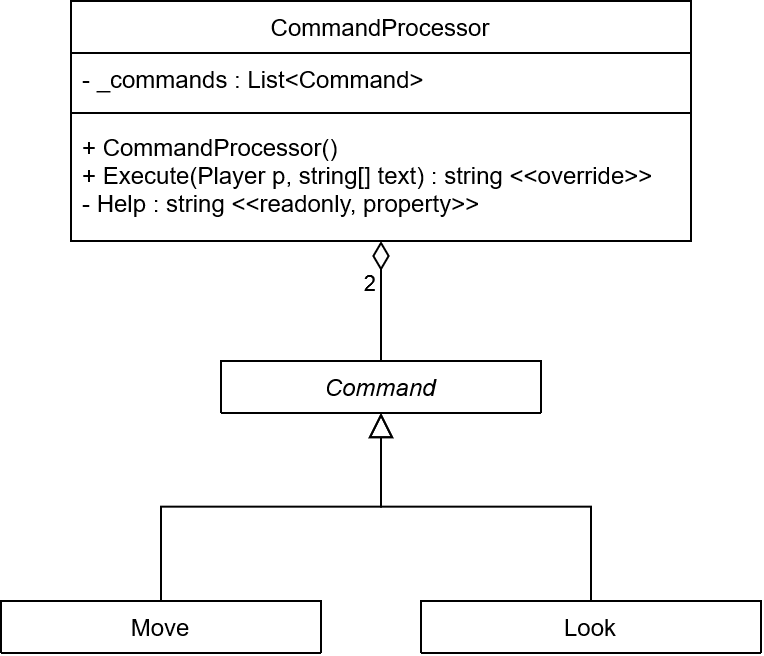

The diagram above was exported from draw.io. Its source (the exported page's mxGraphModel, read from the mxfile embedded in the PNG):
<mxGraphModel dx="945" dy="1813" grid="1" gridSize="10" guides="1" tooltips="1" connect="1" arrows="1" fold="1" page="1" pageScale="1" pageWidth="827" pageHeight="1169" math="0" shadow="0">
  <root>
    <mxCell id="WIyWlLk6GJQsqaUBKTNV-0" />
    <mxCell id="WIyWlLk6GJQsqaUBKTNV-1" parent="WIyWlLk6GJQsqaUBKTNV-0" />
    <mxCell id="zkfFHV4jXpPFQw0GAbJ--0" value="Command" style="swimlane;fontStyle=2;align=center;verticalAlign=top;childLayout=stackLayout;horizontal=1;startSize=26;horizontalStack=0;resizeParent=1;resizeLast=0;collapsible=1;marginBottom=0;rounded=0;shadow=0;strokeWidth=1;" parent="WIyWlLk6GJQsqaUBKTNV-1" vertex="1" collapsed="1">
      <mxGeometry x="220" y="100" width="160" height="26" as="geometry">
        <mxRectangle x="220" y="120" width="160" height="138" as="alternateBounds" />
      </mxGeometry>
    </mxCell>
    <mxCell id="zkfFHV4jXpPFQw0GAbJ--4" value="" style="line;html=1;strokeWidth=1;align=left;verticalAlign=middle;spacingTop=-1;spacingLeft=3;spacingRight=3;rotatable=0;labelPosition=right;points=[];portConstraint=eastwest;" parent="zkfFHV4jXpPFQw0GAbJ--0" vertex="1">
      <mxGeometry y="26" width="160" height="8" as="geometry" />
    </mxCell>
    <mxCell id="zkfFHV4jXpPFQw0GAbJ--6" value="Move" style="swimlane;fontStyle=0;align=center;verticalAlign=top;childLayout=stackLayout;horizontal=1;startSize=26;horizontalStack=0;resizeParent=1;resizeLast=0;collapsible=1;marginBottom=0;rounded=0;shadow=0;strokeWidth=1;" parent="WIyWlLk6GJQsqaUBKTNV-1" vertex="1" collapsed="1">
      <mxGeometry x="110" y="220" width="160" height="26" as="geometry">
        <mxRectangle x="120" y="360" width="160" height="138" as="alternateBounds" />
      </mxGeometry>
    </mxCell>
    <mxCell id="zkfFHV4jXpPFQw0GAbJ--9" value="" style="line;html=1;strokeWidth=1;align=left;verticalAlign=middle;spacingTop=-1;spacingLeft=3;spacingRight=3;rotatable=0;labelPosition=right;points=[];portConstraint=eastwest;" parent="zkfFHV4jXpPFQw0GAbJ--6" vertex="1">
      <mxGeometry y="26" width="160" height="8" as="geometry" />
    </mxCell>
    <mxCell id="zkfFHV4jXpPFQw0GAbJ--12" value="" style="endArrow=block;endSize=10;endFill=0;shadow=0;strokeWidth=1;rounded=0;edgeStyle=elbowEdgeStyle;elbow=vertical;" parent="WIyWlLk6GJQsqaUBKTNV-1" source="zkfFHV4jXpPFQw0GAbJ--6" target="zkfFHV4jXpPFQw0GAbJ--0" edge="1">
      <mxGeometry width="160" relative="1" as="geometry">
        <mxPoint x="200" y="203" as="sourcePoint" />
        <mxPoint x="200" y="203" as="targetPoint" />
      </mxGeometry>
    </mxCell>
    <mxCell id="zkfFHV4jXpPFQw0GAbJ--13" value="Look" style="swimlane;fontStyle=0;align=center;verticalAlign=top;childLayout=stackLayout;horizontal=1;startSize=26;horizontalStack=0;resizeParent=1;resizeLast=0;collapsible=1;marginBottom=0;rounded=0;shadow=0;strokeWidth=1;" parent="WIyWlLk6GJQsqaUBKTNV-1" vertex="1" collapsed="1">
      <mxGeometry x="320" y="220" width="170" height="26" as="geometry">
        <mxRectangle x="330" y="360" width="160" height="70" as="alternateBounds" />
      </mxGeometry>
    </mxCell>
    <mxCell id="zkfFHV4jXpPFQw0GAbJ--15" value="" style="line;html=1;strokeWidth=1;align=left;verticalAlign=middle;spacingTop=-1;spacingLeft=3;spacingRight=3;rotatable=0;labelPosition=right;points=[];portConstraint=eastwest;" parent="zkfFHV4jXpPFQw0GAbJ--13" vertex="1">
      <mxGeometry y="26" width="160" height="8" as="geometry" />
    </mxCell>
    <mxCell id="zkfFHV4jXpPFQw0GAbJ--16" value="" style="endArrow=block;endSize=10;endFill=0;shadow=0;strokeWidth=1;rounded=0;edgeStyle=elbowEdgeStyle;elbow=vertical;" parent="WIyWlLk6GJQsqaUBKTNV-1" source="zkfFHV4jXpPFQw0GAbJ--13" target="zkfFHV4jXpPFQw0GAbJ--0" edge="1">
      <mxGeometry width="160" relative="1" as="geometry">
        <mxPoint x="210" y="373" as="sourcePoint" />
        <mxPoint x="310" y="271" as="targetPoint" />
      </mxGeometry>
    </mxCell>
    <mxCell id="zkfFHV4jXpPFQw0GAbJ--17" value="CommandProcessor" style="swimlane;fontStyle=0;align=center;verticalAlign=top;childLayout=stackLayout;horizontal=1;startSize=26;horizontalStack=0;resizeParent=1;resizeLast=0;collapsible=1;marginBottom=0;rounded=0;shadow=0;strokeWidth=1;" parent="WIyWlLk6GJQsqaUBKTNV-1" vertex="1">
      <mxGeometry x="145" y="-80" width="310" height="120" as="geometry">
        <mxRectangle x="550" y="140" width="160" height="26" as="alternateBounds" />
      </mxGeometry>
    </mxCell>
    <mxCell id="zkfFHV4jXpPFQw0GAbJ--18" value="- _commands : List&lt;Command&gt;" style="text;align=left;verticalAlign=top;spacingLeft=4;spacingRight=4;overflow=hidden;rotatable=0;points=[[0,0.5],[1,0.5]];portConstraint=eastwest;" parent="zkfFHV4jXpPFQw0GAbJ--17" vertex="1">
      <mxGeometry y="26" width="310" height="26" as="geometry" />
    </mxCell>
    <mxCell id="zkfFHV4jXpPFQw0GAbJ--23" value="" style="line;html=1;strokeWidth=1;align=left;verticalAlign=middle;spacingTop=-1;spacingLeft=3;spacingRight=3;rotatable=0;labelPosition=right;points=[];portConstraint=eastwest;" parent="zkfFHV4jXpPFQw0GAbJ--17" vertex="1">
      <mxGeometry y="52" width="310" height="8" as="geometry" />
    </mxCell>
    <mxCell id="zkfFHV4jXpPFQw0GAbJ--24" value="+ CommandProcessor()&#10;+ Execute(Player p, string[] text) : string &lt;&lt;override&gt;&gt;&#10;- Help : string &lt;&lt;readonly, property&gt;&gt;&#10;" style="text;align=left;verticalAlign=top;spacingLeft=4;spacingRight=4;overflow=hidden;rotatable=0;points=[[0,0.5],[1,0.5]];portConstraint=eastwest;" parent="zkfFHV4jXpPFQw0GAbJ--17" vertex="1">
      <mxGeometry y="60" width="310" height="60" as="geometry" />
    </mxCell>
    <mxCell id="iryyjiG5Uuivqwz3IfHH-0" value="2" style="endArrow=diamondThin;html=1;endSize=12;startArrow=none;startSize=14;startFill=0;edgeStyle=orthogonalEdgeStyle;align=left;verticalAlign=bottom;rounded=0;exitX=0.5;exitY=0;exitDx=0;exitDy=0;endFill=0;entryX=0.5;entryY=1;entryDx=0;entryDy=0;" edge="1" parent="WIyWlLk6GJQsqaUBKTNV-1" source="zkfFHV4jXpPFQw0GAbJ--0" target="zkfFHV4jXpPFQw0GAbJ--17">
      <mxGeometry y="10" relative="1" as="geometry">
        <mxPoint x="360" y="68.75" as="sourcePoint" />
        <mxPoint x="300" y="20" as="targetPoint" />
        <mxPoint as="offset" />
      </mxGeometry>
    </mxCell>
  </root>
</mxGraphModel>